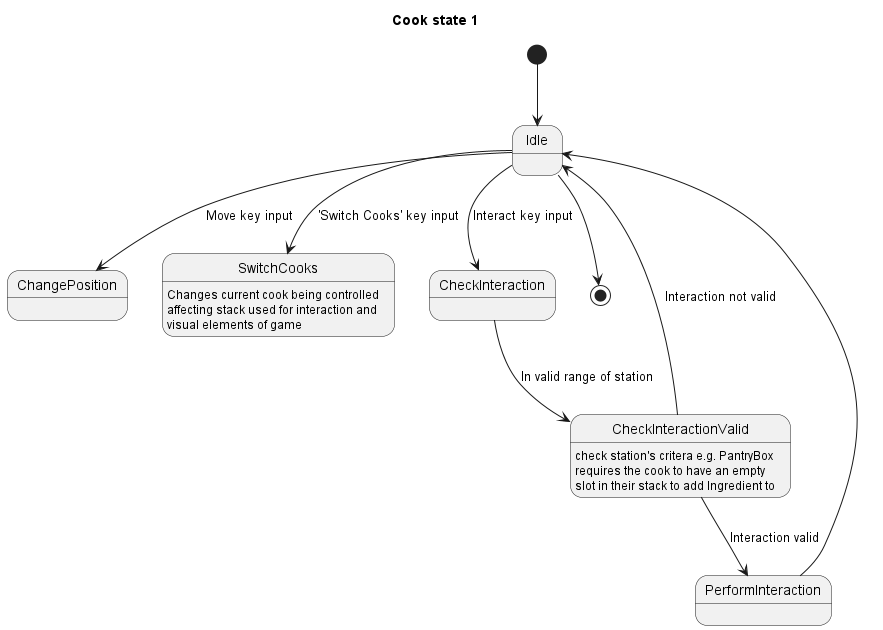

The diagram above was rendered by PlantUML. Its source (embedded in the PNG):
@startuml
title Cook state 1
[*] --> Idle

Idle --> ChangePosition : Move key input

Idle --> SwitchCooks : 'Switch Cooks' key input
SwitchCooks : Changes current cook being controlled\naffecting stack used for interaction and\nvisual elements of game


Idle --> CheckInteraction : Interact key input
CheckInteraction --> CheckInteractionValid : In valid range of station
CheckInteractionValid --> Idle : Interaction not valid
CheckInteractionValid : check station's critera e.g. PantryBox\nrequires the cook to have an empty \nslot in their stack to add Ingredient to
CheckInteractionValid --> PerformInteraction : Interaction valid
PerformInteraction --> Idle

Idle --> [*]
@enduml